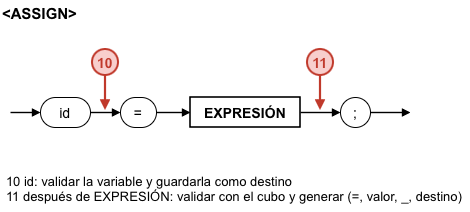

The diagram above was exported from draw.io. Its source (the exported page's mxGraphModel, read from the mxfile embedded in the PNG):
<mxGraphModel dx="1054" dy="680" grid="1" gridSize="10" guides="1" tooltips="1" connect="1" arrows="1" fold="1" page="1" pageScale="1" pageWidth="1169" pageHeight="827" math="0" shadow="0">
  <root>
    <mxCell id="0" />
    <mxCell id="1" parent="0" />
    <mxCell id="c103" parent="1" style="text;html=0;fillColor=none;strokeColor=none;fontColor=#000000;fontStyle=1;fontSize=15;align=left;verticalAlign=middle;fontFamily=Arial;" value="&lt;ASSIGN&gt;" vertex="1">
      <mxGeometry height="24" width="200" x="10" y="8" as="geometry" />
    </mxCell>
    <mxCell id="c104" edge="1" parent="1" style="endArrow=block;endFill=1;endSize=5;html=1;rounded=0;strokeColor=#000000;strokeWidth=1.4;">
      <mxGeometry relative="1" as="geometry">
        <mxPoint x="20" y="120" as="sourcePoint" />
        <mxPoint x="50" y="120" as="targetPoint" />
      </mxGeometry>
    </mxCell>
    <mxCell id="c105" edge="1" parent="1" style="endArrow=block;endFill=1;endSize=5;html=1;rounded=0;strokeColor=#000000;strokeWidth=1.4;">
      <mxGeometry relative="1" as="geometry">
        <mxPoint x="100" y="120" as="sourcePoint" />
        <mxPoint x="130" y="120" as="targetPoint" />
      </mxGeometry>
    </mxCell>
    <mxCell id="c106" edge="1" parent="1" style="endArrow=block;endFill=1;endSize=5;html=1;rounded=0;strokeColor=#000000;strokeWidth=1.4;">
      <mxGeometry relative="1" as="geometry">
        <mxPoint x="166" y="120" as="sourcePoint" />
        <mxPoint x="200" y="120" as="targetPoint" />
      </mxGeometry>
    </mxCell>
    <mxCell id="c107" edge="1" parent="1" style="endArrow=block;endFill=1;endSize=5;html=1;rounded=0;strokeColor=#000000;strokeWidth=1.4;">
      <mxGeometry relative="1" as="geometry">
        <mxPoint x="310" y="120" as="sourcePoint" />
        <mxPoint x="350" y="120" as="targetPoint" />
      </mxGeometry>
    </mxCell>
    <mxCell id="c108" edge="1" parent="1" style="endArrow=block;endFill=1;endSize=5;html=1;rounded=0;strokeColor=#000000;strokeWidth=1.4;">
      <mxGeometry relative="1" as="geometry">
        <mxPoint x="380" y="120" as="sourcePoint" />
        <mxPoint x="420" y="120" as="targetPoint" />
      </mxGeometry>
    </mxCell>
    <mxCell id="c109" parent="1" style="rounded=1;arcSize=50;whiteSpace=wrap;html=1;fillColor=#FFFFFF;strokeColor=#000000;fontColor=#000000;fontFamily=Arial;fontSize=14;" value="id" vertex="1">
      <mxGeometry height="30" width="50" x="50" y="105" as="geometry" />
    </mxCell>
    <mxCell id="c110" parent="1" style="rounded=1;arcSize=50;whiteSpace=wrap;html=1;fillColor=#FFFFFF;strokeColor=#000000;fontColor=#000000;fontFamily=Arial;fontSize=14;" value="=" vertex="1">
      <mxGeometry height="30" width="36" x="130" y="105" as="geometry" />
    </mxCell>
    <mxCell id="c111" parent="1" style="rounded=0;whiteSpace=wrap;html=1;fillColor=#FFFFFF;strokeColor=#000000;strokeWidth=1.6;fontColor=#000000;fontFamily=Arial;fontSize=14;fontStyle=1;" value="EXPRESIÓN" vertex="1">
      <mxGeometry height="30" width="110" x="200" y="105" as="geometry" />
    </mxCell>
    <mxCell id="c112" parent="1" style="rounded=1;arcSize=50;whiteSpace=wrap;html=1;fillColor=#FFFFFF;strokeColor=#000000;fontColor=#000000;fontFamily=Arial;fontSize=14;" value=";" vertex="1">
      <mxGeometry height="30" width="30" x="350" y="105" as="geometry" />
    </mxCell>
    <mxCell id="c113" edge="1" parent="1" style="endArrow=block;endFill=1;endSize=5;html=1;rounded=0;strokeColor=#C0392B;strokeWidth=2.2;">
      <mxGeometry relative="1" as="geometry">
        <mxPoint x="115" y="83" as="sourcePoint" />
        <mxPoint x="115" y="118" as="targetPoint" />
      </mxGeometry>
    </mxCell>
    <mxCell id="c114" parent="1" style="ellipse;shape=ellipse;perimeter=ellipsePerimeter;whiteSpace=wrap;html=1;aspect=fixed;fillColor=#F8CECC;strokeColor=#C0392B;strokeWidth=2;fontColor=#C0392B;fontStyle=1;fontSize=14;fontFamily=Arial;" value="10" vertex="1">
      <mxGeometry height="26" width="26" x="102" y="57" as="geometry" />
    </mxCell>
    <mxCell id="c115" edge="1" parent="1" style="endArrow=block;endFill=1;endSize=5;html=1;rounded=0;strokeColor=#C0392B;strokeWidth=2.2;">
      <mxGeometry relative="1" as="geometry">
        <mxPoint x="330" y="83" as="sourcePoint" />
        <mxPoint x="330" y="118" as="targetPoint" />
      </mxGeometry>
    </mxCell>
    <mxCell id="c116" parent="1" style="ellipse;shape=ellipse;perimeter=ellipsePerimeter;whiteSpace=wrap;html=1;aspect=fixed;fillColor=#F8CECC;strokeColor=#C0392B;strokeWidth=2;fontColor=#C0392B;fontStyle=1;fontSize=14;fontFamily=Arial;" value="11" vertex="1">
      <mxGeometry height="26" width="26" x="317" y="57" as="geometry" />
    </mxCell>
    <mxCell id="c117" parent="1" style="text;html=0;whiteSpace=wrap;fillColor=none;strokeColor=none;fontColor=#000000;align=left;verticalAlign=top;fontFamily=Arial;fontSize=13;spacingLeft=4;" value="10 id: validar la variable y guardarla como destino&#10;11 después de EXPRESIÓN: validar con el cubo y generar (=, valor, _, destino)" vertex="1">
      <mxGeometry height="45" width="470" x="10" y="175" as="geometry" />
    </mxCell>
  </root>
</mxGraphModel>